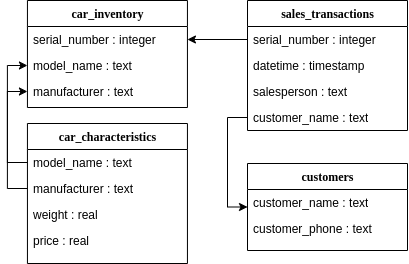

The diagram above was exported from draw.io. Its source (the exported page's mxGraphModel, read from the mxfile embedded in the PNG):
<mxGraphModel dx="774" dy="748" grid="1" gridSize="10" guides="1" tooltips="1" connect="1" arrows="1" fold="1" page="1" pageScale="1" pageWidth="600" pageHeight="400" background="#ffffff" math="0" shadow="0">
  <root>
    <mxCell id="0" />
    <mxCell id="1" parent="0" />
    <mxCell id="78961159f06e98e8-17" value="car_inventory" style="swimlane;html=1;fontStyle=1;align=center;verticalAlign=top;childLayout=stackLayout;horizontal=1;startSize=26;horizontalStack=0;resizeParent=1;resizeLast=0;collapsible=1;marginBottom=0;swimlaneFillColor=#ffffff;rounded=0;shadow=0;comic=0;labelBackgroundColor=none;strokeWidth=1;fillColor=none;fontFamily=Verdana;fontSize=12" parent="1" vertex="1">
      <mxGeometry x="109.94" y="67" width="160" height="107" as="geometry" />
    </mxCell>
    <mxCell id="78961159f06e98e8-21" value="serial_number : integer" style="text;html=1;strokeColor=none;fillColor=none;align=left;verticalAlign=top;spacingLeft=4;spacingRight=4;whiteSpace=wrap;overflow=hidden;rotatable=0;points=[[0,0.5],[1,0.5]];portConstraint=eastwest;" parent="78961159f06e98e8-17" vertex="1">
      <mxGeometry y="26" width="160" height="26" as="geometry" />
    </mxCell>
    <mxCell id="78961159f06e98e8-25" value="model_name : text" style="text;html=1;strokeColor=none;fillColor=none;align=left;verticalAlign=top;spacingLeft=4;spacingRight=4;whiteSpace=wrap;overflow=hidden;rotatable=0;points=[[0,0.5],[1,0.5]];portConstraint=eastwest;" parent="78961159f06e98e8-17" vertex="1">
      <mxGeometry y="52" width="160" height="26" as="geometry" />
    </mxCell>
    <mxCell id="78961159f06e98e8-26" value="manufacturer : text" style="text;html=1;strokeColor=none;fillColor=none;align=left;verticalAlign=top;spacingLeft=4;spacingRight=4;whiteSpace=wrap;overflow=hidden;rotatable=0;points=[[0,0.5],[1,0.5]];portConstraint=eastwest;" parent="78961159f06e98e8-17" vertex="1">
      <mxGeometry y="78" width="160" height="26" as="geometry" />
    </mxCell>
    <mxCell id="78961159f06e98e8-30" value="sales_transactions" style="swimlane;html=1;fontStyle=1;align=center;verticalAlign=top;childLayout=stackLayout;horizontal=1;startSize=26;horizontalStack=0;resizeParent=1;resizeLast=0;collapsible=1;marginBottom=0;swimlaneFillColor=#ffffff;rounded=0;shadow=0;comic=0;labelBackgroundColor=none;strokeWidth=1;fillColor=none;fontFamily=Verdana;fontSize=12" parent="1" vertex="1">
      <mxGeometry x="330" y="67" width="160" height="130" as="geometry" />
    </mxCell>
    <mxCell id="78961159f06e98e8-36" value="serial_number : integer" style="text;html=1;strokeColor=none;fillColor=none;align=left;verticalAlign=top;spacingLeft=4;spacingRight=4;whiteSpace=wrap;overflow=hidden;rotatable=0;points=[[0,0.5],[1,0.5]];portConstraint=eastwest;" parent="78961159f06e98e8-30" vertex="1">
      <mxGeometry y="26" width="160" height="26" as="geometry" />
    </mxCell>
    <mxCell id="EmaiW3grGaCJK_Si-vg2-19" value="datetime : timestamp" style="text;html=1;strokeColor=none;fillColor=none;align=left;verticalAlign=top;spacingLeft=4;spacingRight=4;whiteSpace=wrap;overflow=hidden;rotatable=0;points=[[0,0.5],[1,0.5]];portConstraint=eastwest;" parent="78961159f06e98e8-30" vertex="1">
      <mxGeometry y="52" width="160" height="26" as="geometry" />
    </mxCell>
    <mxCell id="78961159f06e98e8-33" value="salesperson : text" style="text;html=1;strokeColor=none;fillColor=none;align=left;verticalAlign=top;spacingLeft=4;spacingRight=4;whiteSpace=wrap;overflow=hidden;rotatable=0;points=[[0,0.5],[1,0.5]];portConstraint=eastwest;" parent="78961159f06e98e8-30" vertex="1">
      <mxGeometry y="78" width="160" height="26" as="geometry" />
    </mxCell>
    <mxCell id="78961159f06e98e8-31" value="customer_name : text" style="text;html=1;strokeColor=none;fillColor=none;align=left;verticalAlign=top;spacingLeft=4;spacingRight=4;whiteSpace=wrap;overflow=hidden;rotatable=0;points=[[0,0.5],[1,0.5]];portConstraint=eastwest;" parent="78961159f06e98e8-30" vertex="1">
      <mxGeometry y="104" width="160" height="26" as="geometry" />
    </mxCell>
    <mxCell id="EmaiW3grGaCJK_Si-vg2-3" style="edgeStyle=orthogonalEdgeStyle;rounded=0;orthogonalLoop=1;jettySize=auto;html=1;exitX=0;exitY=0.5;exitDx=0;exitDy=0;entryX=1;entryY=0.5;entryDx=0;entryDy=0;" parent="1" source="78961159f06e98e8-36" target="78961159f06e98e8-21" edge="1">
      <mxGeometry relative="1" as="geometry" />
    </mxCell>
    <mxCell id="EmaiW3grGaCJK_Si-vg2-4" value="car_characteristics" style="swimlane;html=1;fontStyle=1;align=center;verticalAlign=top;childLayout=stackLayout;horizontal=1;startSize=26;horizontalStack=0;resizeParent=1;resizeLast=0;collapsible=1;marginBottom=0;swimlaneFillColor=#ffffff;rounded=0;shadow=0;comic=0;labelBackgroundColor=none;strokeWidth=1;fillColor=none;fontFamily=Verdana;fontSize=12" parent="1" vertex="1">
      <mxGeometry x="109.94" y="190" width="160" height="140" as="geometry" />
    </mxCell>
    <mxCell id="EmaiW3grGaCJK_Si-vg2-6" value="model_name : text" style="text;html=1;strokeColor=none;fillColor=none;align=left;verticalAlign=top;spacingLeft=4;spacingRight=4;whiteSpace=wrap;overflow=hidden;rotatable=0;points=[[0,0.5],[1,0.5]];portConstraint=eastwest;" parent="EmaiW3grGaCJK_Si-vg2-4" vertex="1">
      <mxGeometry y="26" width="160" height="26" as="geometry" />
    </mxCell>
    <mxCell id="EmaiW3grGaCJK_Si-vg2-7" value="manufacturer : text" style="text;html=1;strokeColor=none;fillColor=none;align=left;verticalAlign=top;spacingLeft=4;spacingRight=4;whiteSpace=wrap;overflow=hidden;rotatable=0;points=[[0,0.5],[1,0.5]];portConstraint=eastwest;" parent="EmaiW3grGaCJK_Si-vg2-4" vertex="1">
      <mxGeometry y="52" width="160" height="26" as="geometry" />
    </mxCell>
    <mxCell id="EmaiW3grGaCJK_Si-vg2-8" value="weight : real" style="text;html=1;strokeColor=none;fillColor=none;align=left;verticalAlign=top;spacingLeft=4;spacingRight=4;whiteSpace=wrap;overflow=hidden;rotatable=0;points=[[0,0.5],[1,0.5]];portConstraint=eastwest;" parent="EmaiW3grGaCJK_Si-vg2-4" vertex="1">
      <mxGeometry y="78" width="160" height="26" as="geometry" />
    </mxCell>
    <mxCell id="EmaiW3grGaCJK_Si-vg2-9" value="price : real" style="text;html=1;strokeColor=none;fillColor=none;align=left;verticalAlign=top;spacingLeft=4;spacingRight=4;whiteSpace=wrap;overflow=hidden;rotatable=0;points=[[0,0.5],[1,0.5]];portConstraint=eastwest;" parent="EmaiW3grGaCJK_Si-vg2-4" vertex="1">
      <mxGeometry y="104" width="160" height="26" as="geometry" />
    </mxCell>
    <mxCell id="EmaiW3grGaCJK_Si-vg2-10" style="edgeStyle=orthogonalEdgeStyle;rounded=0;orthogonalLoop=1;jettySize=auto;html=1;exitX=0;exitY=0.5;exitDx=0;exitDy=0;entryX=0;entryY=0.5;entryDx=0;entryDy=0;" parent="1" source="EmaiW3grGaCJK_Si-vg2-6" target="78961159f06e98e8-25" edge="1">
      <mxGeometry relative="1" as="geometry" />
    </mxCell>
    <mxCell id="EmaiW3grGaCJK_Si-vg2-11" style="edgeStyle=orthogonalEdgeStyle;rounded=0;orthogonalLoop=1;jettySize=auto;html=1;exitX=0;exitY=0.5;exitDx=0;exitDy=0;entryX=0;entryY=0.5;entryDx=0;entryDy=0;" parent="1" source="EmaiW3grGaCJK_Si-vg2-7" target="78961159f06e98e8-26" edge="1">
      <mxGeometry relative="1" as="geometry" />
    </mxCell>
    <mxCell id="EmaiW3grGaCJK_Si-vg2-12" value="customers" style="swimlane;html=1;fontStyle=1;align=center;verticalAlign=top;childLayout=stackLayout;horizontal=1;startSize=26;horizontalStack=0;resizeParent=1;resizeLast=0;collapsible=1;marginBottom=0;swimlaneFillColor=#ffffff;rounded=0;shadow=0;comic=0;labelBackgroundColor=none;strokeWidth=1;fillColor=none;fontFamily=Verdana;fontSize=12" parent="1" vertex="1">
      <mxGeometry x="330" y="230" width="160" height="87" as="geometry" />
    </mxCell>
    <mxCell id="EmaiW3grGaCJK_Si-vg2-13" value="customer_name : text" style="text;html=1;strokeColor=none;fillColor=none;align=left;verticalAlign=top;spacingLeft=4;spacingRight=4;whiteSpace=wrap;overflow=hidden;rotatable=0;points=[[0,0.5],[1,0.5]];portConstraint=eastwest;" parent="EmaiW3grGaCJK_Si-vg2-12" vertex="1">
      <mxGeometry y="26" width="160" height="26" as="geometry" />
    </mxCell>
    <mxCell id="EmaiW3grGaCJK_Si-vg2-14" value="customer_phone : text" style="text;html=1;strokeColor=none;fillColor=none;align=left;verticalAlign=top;spacingLeft=4;spacingRight=4;whiteSpace=wrap;overflow=hidden;rotatable=0;points=[[0,0.5],[1,0.5]];portConstraint=eastwest;" parent="EmaiW3grGaCJK_Si-vg2-12" vertex="1">
      <mxGeometry y="52" width="160" height="26" as="geometry" />
    </mxCell>
    <mxCell id="EmaiW3grGaCJK_Si-vg2-17" style="edgeStyle=orthogonalEdgeStyle;rounded=0;orthogonalLoop=1;jettySize=auto;html=1;exitX=0;exitY=0.5;exitDx=0;exitDy=0;entryX=0;entryY=0.5;entryDx=0;entryDy=0;" parent="1" source="78961159f06e98e8-31" target="EmaiW3grGaCJK_Si-vg2-12" edge="1">
      <mxGeometry relative="1" as="geometry" />
    </mxCell>
  </root>
</mxGraphModel>